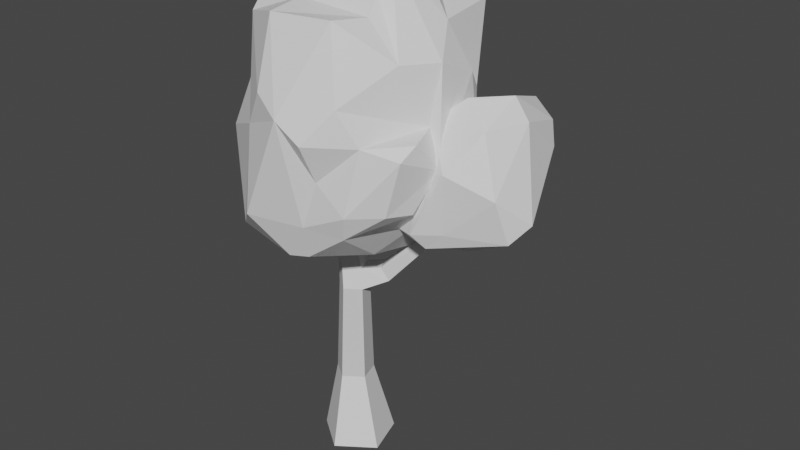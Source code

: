 # Source: tree1.blend  (saved by Blender 3.6.11; exported with 4.5.12 LTS)
import bpy
from mathutils import Matrix  # noqa: F401  (used for matrix-valued properties, if any)

bpy.ops.wm.read_factory_settings(use_empty=True)
scene = bpy.context.scene
scene.name = 'Scene'

# ---- materials (node trees are filled in below, after node groups)
mat_material_001 = bpy.data.materials.new('Material.001')
mat_material_001.use_transparent_shadow = False
mat_material_002 = bpy.data.materials.new('Material.002')
mat_material_002.use_transparent_shadow = False

# ---- material node trees
mat_material_001.use_nodes = True; mat_material_001.node_tree.nodes.clear()
_N = mat_material_001.node_tree.nodes; _L = mat_material_001.node_tree.links
n0 = _N.new('ShaderNodeBsdfPrincipled'); n0.name = 'Principled BSDF'; n0.location = (10, 300)
n0.distribution = 'GGX'
n0.subsurface_method = 'RANDOM_WALK_SKIN'
n0.inputs[3].default_value = 1.45
n0.inputs[27].default_value = (0.0, 0.0, 0.0, 1.0)
n0.inputs[28].default_value = 1.0
n1 = _N.new('ShaderNodeOutputMaterial'); n1.name = 'Material Output'; n1.location = (300, 300)
_L.new(n0.outputs[0], n1.inputs[0])
n1.is_active_output = True
mat_material_002.use_nodes = True; mat_material_002.node_tree.nodes.clear()
_N = mat_material_002.node_tree.nodes; _L = mat_material_002.node_tree.links
n0 = _N.new('ShaderNodeBsdfPrincipled'); n0.name = 'Principled BSDF'; n0.location = (10, 300)
n0.distribution = 'GGX'
n0.subsurface_method = 'RANDOM_WALK_SKIN'
n0.inputs[3].default_value = 1.45
n0.inputs[27].default_value = (0.0, 0.0, 0.0, 1.0)
n0.inputs[28].default_value = 1.0
n1 = _N.new('ShaderNodeOutputMaterial'); n1.name = 'Material Output'; n1.location = (300, 300)
_L.new(n0.outputs[0], n1.inputs[0])
n1.is_active_output = True

# ---- world
world_world = bpy.data.worlds.new('World'); scene.world = world_world
world_world.use_nodes = True; world_world.node_tree.nodes.clear()
_N = world_world.node_tree.nodes; _L = world_world.node_tree.links
n0 = _N.new('ShaderNodeOutputWorld'); n0.name = 'World Output'; n0.location = (300, 300)
n1 = _N.new('ShaderNodeBackground'); n1.name = 'Background'; n1.location = (10, 300)
n1.inputs[0].default_value = (0.05088, 0.05088, 0.05088, 1.0)
_L.new(n1.outputs[0], n0.inputs[0])
n0.is_active_output = True
world_world.color = (0.05088, 0.05088, 0.05088)
world_world.use_sun_shadow = False
world_world.sun_shadow_jitter_overblur = 0.0

# ---- meshes
me_mesh = bpy.data.meshes.new('Mesh')
me_mesh.from_pydata([(-9.52, -4.869, -7.203), (-18.31, -4.869, 18.83), (3.74, -4.869, 35.24), (26.15, -4.869, 19.34), (17.96, -4.869, -6.892), (-6.656, 40.58, 0.3845), (-11.23, 40.58, 13.94), (0.2457, 40.58, 22.47), (11.91, 40.58, 14.2), (7.645, 40.58, 0.5464), (4.005, -13.1, 11.86), (1.406, 108.4, 8.785), (-2.25, 108.4, 19.62), (6.922, 108.4, 26.44), (16.25, 108.4, 19.83), (12.84, 108.4, 8.914), (-16.38, 164.1, 2.296), (-20.03, 164.1, 13.13), (-10.75, 164.1, 10.23), (-10.86, 164.1, 19.95), (-1.535, 164.1, 13.34), (-4.944, 164.1, 2.426), (14.3, 121.4, 18.11), (4.978, 121.4, 24.72), (-4.195, 121.4, 17.9), (-0.5389, 121.4, 7.069), (10.89, 121.4, 7.199), (28.74, 114.6, 10.2), (26.25, 116.0, 2.501), (21.03, 123.9, 3.895), (23.52, 122.5, 11.6), (68.7, 161.3, 0.07779), (67.65, 161.3, -4.49), (64.31, 165.6, -4.633), (65.36, 165.6, -0.06525), (60.38, 200.3, -28.67), (38.94, 146.3, 34.64), (29.46, 308.4, 7.374), (29.04, 290.5, -30.35), (-37.04, 224.8, -65.61), (49.72, 241.9, -43.69), (66.56, 168.1, -16.37), (23.01, 135.4, 10.23), (71.91, 222.4, 38.67), (69.1, 213.1, -16.52), (67.93, 180.9, 36.35), (-53.6, 205.3, 48.17), (27.19, 282.3, 52.02), (33.76, 280.5, 31.24), (-21.93, 283.2, -5.982), (50.14, 277.0, -48.4), (4.055, 297.6, -35.91), (63.11, 235.1, -24.48), (57.15, 194.1, -45.24), (-32.29, 198.4, -64.32), (-42.99, 154.1, -2.301), (50.05, 155.1, -28.38), (28.8, 140.4, -16.06), (42.58, 141.6, 3.569), (-40.85, 149.3, 35.11), (61.92, 182.6, 51.37), (55.69, 163.4, 18.74), (70.8, 195.2, 11.09), (54.29, 259.2, 31.58), (-54.08, 185.2, 35.76), (-4.795, 133.4, 10.24), (69.82, 215.2, 48.8), (37.62, 239.8, 62.07), (-40.65, 275.3, -11.32), (3.288, 146.4, 65.26), (-18.36, 169.2, 75.71), (-21.01, 219.8, 66.94), (15.89, 148.6, 62.72), (17.15, 169.0, 67.95), (8.517, 231.6, 76.82), (44.54, 181.7, 64.95), (49.56, 220.1, 57.26), (25.56, 197.2, 65.19), (23.38, 220.1, 74.7), (-10.59, 281.5, 57.29), (-56.3, 230.6, 30.71), (-40.52, 273.0, 41.7), (-9.593, 284.8, 36.2), (5.372, 308.9, 5.56), (29.4, 308.9, -12.45), (-16.49, 288.4, -29.13), (2.111, 274.5, -55.13), (-1.806, 258.0, -63.43), (-2.82, 240.1, -62.83), (-41.59, 222.7, -58.7), (24.59, 269.1, -48.71), (34.94, 250.7, -51.6), (32.01, 214.0, -61.9), (11.24, 240.2, -63.41), (-10.69, 223.5, -76.82), (7.107, 186.4, -50.23), (39.61, 176.2, -53.98), (37.43, 156.7, -37.54), (5.09, 163.1, -51.47), (12.89, 165.1, -43.48), (-47.69, 182.0, -44.04), (-10.53, 186.2, -59.32), (-40.14, 166.3, -60.27), (-27.4, 140.4, -34.49), (-46.49, 149.7, -47.81), (2.098, 139.7, -23.47), (40.57, 166.5, 61.33), (-24.16, 139.4, 29.91), (-24.51, 142.6, 49.9), (75.92, 204.8, 24.0), (67.05, 246.9, -14.68), (65.25, 224.7, 19.2), (-53.72, 163.5, -16.36), (-55.63, 191.4, -0.7627), (-42.08, 207.8, -26.61), (-55.29, 163.2, 31.27), (-60.01, 168.4, 19.13), (-61.94, 218.7, 8.342), (-43.09, 280.6, 31.93), (-40.68, 228.4, -37.53), (-32.97, 268.8, -25.25), (-36.14, 152.9, 61.33), (-7.915, 241.9, 71.99), (30.7, 289.8, 20.27), (-15.77, 269.0, -52.92), (55.76, 275.0, -6.84), (65.84, 257.8, 10.09), (-47.63, 266.0, -10.45), (83.49, 151.1, 3.594), (62.99, 221.4, -36.51), (35.97, 175.9, -37.51), (107.0, 207.1, -37.17), (84.56, 167.9, -39.44), (48.1, 215.5, 5.277), (69.75, 157.6, 27.46), (94.77, 227.1, 11.1), (70.25, 208.5, -47.53), (94.22, 176.2, -40.58), (31.29, 162.8, -28.13), (37.2, 165.9, -4.466), (57.78, 151.5, 0.5382), (102.3, 162.0, -21.7), (119.6, 176.9, -0.1238), (47.16, 210.9, -19.65), (63.34, 166.1, 33.19), (63.3, 199.9, 25.16), (81.12, 204.8, 28.46), (80.28, 168.6, 26.31), (107.8, 193.6, 18.31), (63.75, 227.3, 14.35), (76.79, 239.0, 1.933), (97.34, 241.2, -11.7), (92.36, 231.9, -38.88), (89.6, 196.6, -46.72), (61.94, 191.2, -46.29), (67.62, 165.7, -30.07), (72.28, 150.6, -12.3), (47.45, 164.6, 27.36), (34.71, 171.8, 12.43), (113.4, 168.1, 12.57), (36.66, 185.9, -11.51), (37.45, 200.9, 0.7078), (102.5, 220.4, -41.28), (106.1, 228.4, -12.22)], [], [(1, 6, 0), (0, 6, 5), (2, 7, 1), (1, 7, 6), (3, 8, 2), (2, 8, 7), (3, 4, 8), (8, 4, 9), (4, 0, 9), (9, 0, 5), (1, 0, 10), (2, 1, 10), (3, 2, 10), (4, 3, 10), (0, 4, 10), (16, 17, 18), (17, 19, 18), (19, 20, 18), (20, 21, 18), (21, 16, 18), (5, 6, 11), (11, 6, 12), (6, 7, 12), (12, 7, 13), (7, 8, 13), (13, 8, 14), (9, 15, 8), (8, 15, 14), (5, 11, 9), (9, 11, 15), (12, 24, 11), (11, 24, 25), (13, 23, 12), (12, 23, 24), (14, 22, 13), (13, 22, 23), (31, 32, 34), (34, 32, 33), (15, 11, 26), (26, 11, 25), (22, 20, 23), (23, 20, 19), (23, 19, 24), (24, 19, 17), (25, 24, 16), (16, 24, 17), (26, 25, 21), (21, 25, 16), (22, 26, 20), (20, 26, 21), (14, 15, 27), (27, 15, 28), (15, 26, 28), (28, 26, 29), (22, 30, 26), (26, 30, 29), (14, 27, 22), (22, 27, 30), (27, 28, 31), (31, 28, 32), (28, 29, 32), (32, 29, 33), (30, 34, 29), (29, 34, 33), (27, 31, 30), (30, 31, 34), (121, 69, 70), (69, 73, 70), (71, 70, 74), (70, 73, 74), (121, 71, 46), (121, 70, 71), (69, 72, 73), (72, 106, 73), (106, 60, 75), (73, 106, 75), (75, 76, 77), (75, 66, 76), (74, 73, 77), (73, 75, 77), (77, 76, 78), (74, 77, 78), (78, 76, 67), (78, 67, 47), (74, 78, 47), (74, 47, 79), (67, 63, 47), (47, 63, 48), (79, 47, 48), (46, 71, 80), (80, 71, 81), (71, 74, 122), (122, 74, 79), (71, 122, 81), (81, 122, 79), (79, 48, 82), (81, 79, 82), (118, 81, 82), (118, 82, 49), (82, 48, 123), (123, 37, 83), (82, 123, 83), (83, 84, 51), (49, 82, 83), (49, 83, 85), (48, 63, 123), (123, 63, 37), (37, 125, 84), (83, 37, 84), (84, 125, 38), (84, 38, 51), (85, 83, 51), (49, 85, 120), (51, 38, 86), (124, 51, 86), (85, 51, 124), (120, 85, 124), (124, 87, 88), (119, 124, 88), (124, 86, 87), (87, 93, 88), (88, 93, 94), (39, 88, 94), (119, 88, 39), (119, 39, 89), (38, 90, 86), (86, 90, 87), (90, 91, 87), (38, 50, 90), (90, 50, 40), (90, 40, 91), (40, 52, 35), (91, 40, 92), (92, 40, 35), (87, 91, 93), (93, 91, 92), (93, 92, 94), (94, 92, 95), (95, 96, 99), (95, 92, 96), (95, 99, 98), (92, 35, 53), (92, 53, 96), (53, 41, 96), (99, 96, 97), (98, 99, 105), (89, 39, 100), (39, 94, 54), (100, 39, 54), (100, 54, 102), (94, 101, 54), (94, 95, 101), (101, 95, 98), (54, 101, 102), (101, 98, 102), (102, 98, 103), (102, 103, 104), (100, 102, 104), (103, 65, 55), (112, 104, 55), (104, 103, 55), (98, 105, 103), (103, 105, 65), (55, 65, 107), (99, 57, 105), (99, 97, 57), (97, 56, 57), (57, 56, 58), (57, 58, 42), (105, 57, 65), (65, 57, 42), (42, 72, 69), (65, 42, 69), (42, 58, 72), (72, 58, 36), (72, 36, 106), (36, 61, 106), (55, 107, 59), (65, 69, 108), (107, 65, 108), (108, 69, 121), (59, 107, 108), (59, 108, 121), (106, 61, 45), (106, 45, 60), (45, 61, 109), (61, 62, 109), (75, 60, 66), (60, 45, 109), (60, 109, 66), (66, 109, 43), (66, 43, 76), (36, 58, 61), (58, 41, 62), (61, 58, 62), (58, 56, 41), (56, 97, 41), (97, 96, 41), (41, 53, 35), (62, 35, 44), (62, 41, 35), (62, 44, 109), (109, 44, 110), (44, 52, 110), (44, 35, 52), (52, 50, 125), (52, 40, 50), (125, 50, 38), (110, 125, 126), (110, 52, 125), (76, 43, 111), (76, 111, 67), (67, 111, 63), (43, 109, 111), (111, 109, 126), (109, 110, 126), (111, 126, 63), (126, 125, 37), (63, 126, 37), (104, 112, 100), (55, 116, 113), (112, 55, 113), (113, 116, 117), (100, 112, 114), (100, 114, 89), (112, 113, 114), (114, 113, 117), (55, 115, 116), (55, 59, 115), (115, 59, 64), (59, 121, 64), (64, 121, 46), (64, 46, 117), (116, 115, 117), (115, 64, 117), (117, 46, 80), (80, 81, 118), (117, 118, 127), (127, 118, 68), (117, 80, 118), (68, 118, 49), (89, 114, 119), (119, 114, 117), (117, 127, 119), (68, 49, 120), (127, 68, 120), (119, 127, 120), (124, 119, 120), (134, 147, 144), (144, 146, 145), (144, 147, 146), (157, 145, 133), (157, 144, 145), (134, 159, 147), (147, 159, 148), (147, 148, 146), (146, 148, 135), (148, 163, 135), (145, 146, 149), (149, 146, 135), (149, 135, 150), (135, 151, 150), (133, 145, 149), (133, 149, 150), (150, 151, 152), (133, 150, 129), (135, 163, 151), (151, 163, 162), (151, 162, 152), (152, 162, 136), (133, 129, 143), (129, 150, 152), (129, 152, 136), (136, 154, 130), (129, 136, 143), (143, 136, 130), (162, 131, 153), (136, 162, 153), (136, 153, 154), (153, 137, 154), (154, 137, 155), (155, 137, 132), (160, 143, 130), (130, 154, 155), (160, 130, 138), (138, 140, 139), (138, 130, 156), (138, 156, 140), (130, 155, 156), (155, 132, 156), (156, 132, 141), (140, 156, 134), (156, 128, 134), (156, 141, 128), (158, 139, 140), (158, 140, 157), (140, 134, 157), (157, 134, 144), (134, 128, 159), (159, 128, 142), (159, 142, 148), (128, 141, 142), (132, 137, 141), (142, 141, 137), (142, 137, 131), (137, 153, 131), (131, 162, 163), (148, 142, 163), (142, 131, 163), (138, 139, 160), (139, 158, 161), (160, 139, 161), (161, 143, 160), (158, 157, 161), (161, 157, 133), (161, 133, 143)])
me_mesh.polygons.foreach_set('use_smooth', [True] * 316)
me_mesh.polygons.foreach_set('material_index', [1, 1, 1, 1, 1, 1, 1, 1, 1, 1, 1, 1, 1, 1, 1, 1, 1, 1, 1, 1, 1, 1, 1, 1, 1, 1, 1, 1, 1, 1, 1, 1, 1, 1, 1, 1, 1, 1, 1, 1, 1, 1, 1, 1, 1, 1, 1, 1, 1, 1, 1, 1, 1, 1, 1, 1, 1, 1, 1, 1, 1, 1, 1, 1, 1, 1, 0, 0, 0, 0, 0, 0, 0, 0, 0, 0, 0, 0, 0, 0, 0, 0, 0, 0, 0, 0, 0, 0, 0, 0, 0, 0, 0, 0, 0, 0, 0, 0, 0, 0, 0, 0, 0, 0, 0, 0, 0, 0, 0, 0, 0, 0, 0, 0, 0, 0, 0, 0, 0, 0, 0, 0, 0, 0, 0, 0, 0, 0, 0, 0, 0, 0, 0, 0, 0, 0, 0, 0, 0, 0, 0, 0, 0, 0, 0, 0, 0, 0, 0, 0, 0, 0, 0, 0, 0, 0, 0, 0, 0, 0, 0, 0, 0, 0, 0, 0, 0, 0, 0, 0, 0, 0, 0, 0, 0, 0, 0, 0, 0, 0, 0, 0, 0, 0, 0, 0, 0, 0, 0, 0, 0, 0, 0, 0, 0, 0, 0, 0, 0, 0, 0, 0, 0, 0, 0, 0, 0, 0, 0, 0, 0, 0, 0, 0, 0, 0, 0, 0, 0, 0, 0, 0, 0, 0, 0, 0, 0, 0, 0, 0, 0, 0, 0, 0, 0, 0, 0, 0, 0, 0, 0, 0, 0, 0, 0, 0, 0, 0, 0, 0, 0, 0, 0, 0, 0, 0, 0, 0, 0, 0, 0, 0, 0, 0, 0, 0, 0, 0, 0, 0, 0, 0, 0, 0, 0, 0, 0, 0, 0, 0, 0, 0, 0, 0, 0, 0, 0, 0, 0, 0, 0, 0, 0, 0, 0, 0, 0, 0, 0, 0, 0, 0, 0, 0, 0, 0, 0, 0, 0, 0, 0, 0, 0, 0, 0, 0])
_k = set([(0, 1), (0, 4), (0, 5), (1, 2), (1, 6), (2, 3), (2, 7), (3, 4), (3, 8), (4, 9), (5, 6), (5, 9), (5, 11), (6, 7), (6, 12), (7, 8), (7, 13), (8, 9), (8, 14), (9, 15), (11, 12), (11, 15), (11, 25), (12, 24), (13, 14), (13, 23), (14, 15), (14, 22), (14, 27), (15, 26), (15, 27), (15, 28), (16, 17), (16, 21), (16, 25), (17, 19), (17, 24), (19, 20), (19, 23), (20, 21), (20, 22), (21, 26), (22, 23), (22, 26), (22, 27), (22, 30), (23, 24), (24, 25), (25, 26), (26, 28), (26, 29), (26, 30), (27, 28), (27, 30), (27, 31), (28, 29), (28, 31), (28, 32), (29, 30), (29, 32), (29, 33), (29, 34), (30, 31), (30, 34), (31, 32), (31, 34), (32, 33), (33, 34), (35, 40), (35, 41), (35, 44), (35, 52), (35, 53), (35, 62), (35, 92), (36, 58), (36, 61), (36, 72), (36, 106), (37, 63), (37, 83), (37, 84), (37, 123), (37, 125), (37, 126), (38, 50), (38, 51), (38, 84), (38, 86), (38, 90), (38, 125), (39, 54), (39, 88), (39, 89), (39, 94), (39, 100), (39, 119), (40, 50), (40, 52), (40, 90), (40, 91), (40, 92), (41, 53), (41, 56), (41, 58), (41, 62), (41, 96), (41, 97), (42, 57), (42, 58), (42, 65), (42, 69), (42, 72), (43, 66), (43, 76), (43, 109), (43, 111), (44, 52), (44, 62), (44, 109), (44, 110), (45, 60), (45, 61), (45, 106), (45, 109), (46, 64), (46, 71), (46, 80), (46, 117), (46, 121), (47, 48), (47, 63), (47, 67), (47, 74), (47, 79), (48, 63), (48, 79), (48, 82), (48, 123), (49, 68), (49, 82), (49, 83), (49, 85), (49, 118), (49, 120), (50, 52), (50, 90), (50, 125), (51, 83), (51, 84), (51, 85), (51, 86), (51, 124), (52, 110), (52, 125), (53, 92), (53, 96), (54, 94), (54, 100), (54, 101), (54, 102), (55, 59), (55, 65), (55, 104), (55, 107), (55, 112), (55, 113), (55, 116), (56, 57), (56, 58), (56, 97), (57, 58), (57, 97), (57, 99), (57, 105), (58, 61), (58, 62), (58, 72), (59, 64), (59, 107), (59, 108), (59, 115), (59, 121), (60, 66), (60, 75), (60, 106), (60, 109), (61, 62), (61, 106), (61, 109), (62, 109), (63, 67), (63, 111), (63, 123), (63, 126), (64, 115), (64, 117), (64, 121), (65, 69), (65, 103), (65, 105), (65, 107), (65, 108), (66, 75), (66, 76), (66, 109), (67, 76), (67, 78), (67, 111), (68, 118), (68, 120), (68, 127), (69, 70), (69, 72), (69, 73), (69, 108), (69, 121), (70, 71), (70, 73), (70, 74), (70, 121), (71, 74), (71, 80), (71, 81), (71, 121), (71, 122), (72, 106), (73, 74), (73, 75), (73, 77), (73, 106), (74, 77), (74, 78), (74, 79), (74, 122), (75, 76), (75, 77), (75, 106), (76, 77), (76, 78), (76, 111), (77, 78), (79, 81), (79, 82), (79, 122), (80, 81), (80, 117), (80, 118), (81, 82), (81, 118), (81, 122), (82, 83), (82, 118), (82, 123), (83, 84), (83, 85), (83, 123), (84, 125), (85, 120), (85, 124), (86, 87), (86, 90), (86, 124), (87, 88), (87, 90), (87, 91), (87, 93), (87, 124), (88, 93), (88, 94), (88, 119), (88, 124), (89, 100), (89, 114), (89, 119), (90, 91), (91, 92), (91, 93), (92, 93), (92, 94), (92, 95), (92, 96), (93, 94), (94, 95), (94, 101), (95, 96), (95, 98), (95, 99), (95, 101), (96, 97), (96, 99), (97, 99), (98, 99), (98, 101), (98, 102), (98, 103), (98, 105), (99, 105), (100, 102), (100, 104), (100, 112), (100, 114), (101, 102), (102, 103), (102, 104), (103, 104), (103, 105), (104, 112), (107, 108), (108, 121), (109, 110), (109, 111), (109, 126), (110, 125), (110, 126), (111, 126), (112, 113), (112, 114), (113, 114), (113, 116), (113, 117), (114, 117), (114, 119), (115, 116), (115, 117), (116, 117), (117, 118), (117, 119), (117, 127), (118, 127), (119, 120), (119, 124), (119, 127), (120, 124), (120, 127), (125, 126), (128, 134), (128, 141), (128, 142), (128, 156), (128, 159), (129, 136), (129, 143), (129, 150), (129, 152), (130, 136), (130, 138), (130, 143), (130, 154), (130, 155), (130, 156), (130, 160), (131, 137), (131, 142), (131, 153), (131, 162), (131, 163), (132, 137), (132, 141), (132, 155), (132, 156), (133, 143), (133, 145), (133, 149), (133, 150), (133, 157), (133, 161), (134, 140), (134, 144), (134, 147), (134, 156), (134, 157), (134, 159), (135, 146), (135, 148), (135, 149), (135, 150), (135, 151), (135, 163), (136, 143), (136, 152), (136, 153), (136, 154), (136, 162), (137, 141), (137, 142), (137, 153), (137, 154), (137, 155), (138, 139), (138, 140), (138, 156), (138, 160), (139, 140), (139, 158), (139, 160), (139, 161), (140, 156), (140, 157), (140, 158), (141, 142), (141, 156), (142, 148), (142, 159), (142, 163), (143, 160), (143, 161), (144, 145), (144, 146), (144, 147), (144, 157), (145, 146), (145, 149), (145, 157), (146, 147), (146, 148), (146, 149), (147, 148), (147, 159), (148, 159), (148, 163), (149, 150), (150, 151), (150, 152), (151, 152), (151, 162), (151, 163), (152, 162), (153, 154), (153, 162), (154, 155), (155, 156), (157, 158), (157, 161), (158, 161), (160, 161), (162, 163)])
me_mesh.attributes.new('sharp_edge', 'BOOLEAN', 'EDGE').data.foreach_set('value', [ (min(e.vertices), max(e.vertices)) in _k for e in me_mesh.edges])
_uv = me_mesh.uv_layers.new(name='map1')
_uv.uv.foreach_set('vector', [0.03816, 0.2795, 0.03816, 0.2795, 0.03816, 0.2795, 0.03816, 0.2795, 0.03816, 0.2795, 0.03816, 0.2795, 0.03816, 0.2795, 0.03816, 0.2795, 0.03816, 0.2795, 0.03816, 0.2795, 0.03816, 0.2795, 0.03816, 0.2795, 0.03816, 0.2795, 0.03816, 0.2795, 0.03816, 0.2795, 0.03816, 0.2795, 0.03816, 0.2795, 0.03816, 0.2795, 0.03816, 0.2795, 0.03816, 0.2795, 0.03816, 0.2795, 0.03816, 0.2795, 0.03816, 0.2795, 0.03816, 0.2795, 0.03816, 0.2795, 0.03816, 0.2795, 0.03816, 0.2795, 0.03816, 0.2795, 0.03816, 0.2795, 0.03816, 0.2795, 0.03816, 0.2795, 0.03816, 0.2795, 0.03816, 0.2795, 0.03816, 0.2795, 0.03816, 0.2795, 0.03816, 0.2795, 0.03816, 0.2795, 0.03816, 0.2795, 0.03816, 0.2795, 0.03816, 0.2795, 0.03816, 0.2795, 0.03816, 0.2795, 0.03816, 0.2795, 0.03816, 0.2795, 0.03816, 0.2795, 0.03816, 0.2795, 0.03816, 0.2795, 0.03816, 0.2795, 0.03816, 0.2795, 0.03816, 0.2795, 0.03816, 0.2795, 0.03816, 0.2795, 0.03816, 0.2795, 0.03816, 0.2795, 0.03816, 0.2795, 0.03816, 0.2795, 0.03816, 0.2795, 0.03816, 0.2795, 0.03816, 0.2795, 0.03816, 0.2795, 0.03816, 0.2795, 0.03816, 0.2795, 0.03816, 0.2795, 0.03816, 0.2795, 0.03816, 0.2795, 0.03816, 0.2795, 0.03816, 0.2795, 0.03816, 0.2795, 0.03816, 0.2795, 0.03816, 0.2795, 0.03816, 0.2795, 0.03816, 0.2795, 0.03816, 0.2795, 0.03816, 0.2795, 0.03816, 0.2795, 0.03816, 0.2795, 0.03816, 0.2795, 0.03816, 0.2795, 0.03816, 0.2795, 0.03816, 0.2795, 0.03816, 0.2795, 0.03816, 0.2795, 0.03816, 0.2795, 0.03816, 0.2795, 0.03816, 0.2795, 0.03816, 0.2795, 0.03816, 0.2795, 0.03816, 0.2795, 0.03816, 0.2795, 0.03816, 0.2795, 0.03816, 0.2795, 0.03816, 0.2795, 0.03816, 0.2795, 0.03816, 0.2795, 0.03816, 0.2795, 0.03816, 0.2795, 0.03816, 0.2795, 0.03816, 0.2795, 0.03816, 0.2795, 0.03816, 0.2795, 0.03816, 0.2795, 0.03816, 0.2795, 0.03816, 0.2795, 0.03816, 0.2795, 0.03816, 0.2795, 0.03816, 0.2795, 0.03816, 0.2795, 0.03816, 0.2795, 0.03816, 0.2795, 0.03816, 0.2795, 0.03816, 0.2795, 0.03816, 0.2795, 0.03816, 0.2795, 0.03816, 0.2795, 0.03816, 0.2795, 0.03816, 0.2795, 0.03816, 0.2795, 0.03816, 0.2795, 0.03816, 0.2795, 0.03816, 0.2795, 0.03816, 0.2795, 0.03816, 0.2795, 0.03816, 0.2795, 0.03816, 0.2795, 0.03816, 0.2795, 0.03816, 0.2795, 0.03816, 0.2795, 0.03816, 0.2795, 0.03816, 0.2795, 0.03816, 0.2795, 0.03816, 0.2795, 0.03816, 0.2795, 0.03816, 0.2795, 0.03816, 0.2795, 0.03816, 0.2795, 0.03816, 0.2795, 0.03816, 0.2795, 0.03816, 0.2795, 0.03816, 0.2795, 0.03816, 0.2795, 0.03816, 0.2795, 0.03816, 0.2795, 0.03816, 0.2795, 0.03816, 0.2795, 0.03816, 0.2795, 0.03816, 0.2795, 0.03816, 0.2795, 0.03816, 0.2795, 0.03816, 0.2795, 0.03816, 0.2795, 0.03816, 0.2795, 0.03816, 0.2795, 0.03816, 0.2795, 0.03816, 0.2795, 0.03816, 0.2795, 0.03816, 0.2795, 0.03816, 0.2795, 0.03816, 0.2795, 0.03816, 0.2795, 0.03816, 0.2795, 0.03816, 0.2795, 0.03816, 0.2795, 0.03816, 0.2795, 0.03816, 0.2795, 0.03816, 0.2795, 0.03816, 0.2795, 0.03816, 0.2795, 0.03816, 0.2795, 0.03816, 0.2795, 0.03816, 0.2795, 0.03816, 0.2795, 0.03816, 0.2795, 0.03816, 0.2795, 0.03816, 0.2795, 0.03816, 0.2795, 0.03816, 0.2795, 0.03816, 0.2795, 0.03816, 0.2795, 0.03816, 0.2795, 0.03816, 0.2795, 0.03816, 0.2795, 0.03816, 0.2795, 0.03816, 0.2795, 0.03816, 0.2795, 0.03816, 0.2795, 0.03816, 0.2795, 0.03816, 0.2795, 0.03816, 0.2795, 0.03816, 0.2795, 0.03816, 0.2795, 0.03816, 0.2795, 0.03816, 0.2795, 0.03816, 0.2795, 0.03816, 0.2795, 0.03816, 0.2795, 0.03816, 0.2795, 0.03816, 0.2795, 0.03816, 0.2795, 0.1458, 0.2771, 0.1458, 0.2771, 0.1458, 0.2771, 0.1458, 0.2771, 0.1458, 0.2771, 0.1458, 0.2771, 0.1458, 0.2771, 0.1458, 0.2771, 0.1458, 0.2771, 0.1458, 0.2771, 0.1458, 0.2771, 0.1458, 0.2771, 0.1458, 0.2771, 0.1458, 0.2771, 0.1458, 0.2771, 0.1458, 0.2771, 0.1458, 0.2771, 0.1458, 0.2771, 0.1458, 0.2771, 0.1458, 0.2771, 0.1458, 0.2771, 0.1458, 0.2771, 0.1458, 0.2771, 0.1458, 0.2771, 0.1458, 0.2771, 0.1458, 0.2771, 0.1458, 0.2771, 0.1458, 0.2771, 0.1458, 0.2771, 0.1458, 0.2771, 0.1458, 0.2771, 0.1458, 0.2771, 0.1458, 0.2771, 0.1458, 0.2771, 0.1458, 0.2771, 0.1458, 0.2771, 0.1458, 0.2771, 0.1458, 0.2771, 0.1458, 0.2771, 0.1458, 0.2771, 0.1458, 0.2771, 0.1458, 0.2771, 0.1458, 0.2771, 0.1458, 0.2771, 0.1458, 0.2771, 0.1458, 0.2771, 0.1458, 0.2771, 0.1458, 0.2771, 0.1458, 0.2771, 0.1458, 0.2771, 0.1458, 0.2771, 0.1458, 0.2771, 0.1458, 0.2771, 0.1458, 0.2771, 0.1458, 0.2771, 0.1458, 0.2771, 0.1458, 0.2771, 0.1458, 0.2771, 0.1458, 0.2771, 0.1458, 0.2771, 0.1458, 0.2771, 0.1458, 0.2771, 0.1458, 0.2771, 0.1458, 0.2771, 0.1458, 0.2771, 0.1458, 0.2771, 0.1458, 0.2771, 0.1458, 0.2771, 0.1458, 0.2771, 0.1458, 0.2771, 0.1458, 0.2771, 0.1458, 0.2771, 0.1458, 0.2771, 0.1458, 0.2771, 0.1458, 0.2771, 0.1458, 0.2771, 0.1458, 0.2771, 0.1458, 0.2771, 0.1458, 0.2771, 0.1458, 0.2771, 0.1458, 0.2771, 0.1458, 0.2771, 0.1458, 0.2771, 0.1458, 0.2771, 0.1458, 0.2771, 0.1458, 0.2771, 0.1458, 0.2771, 0.1458, 0.2771, 0.1458, 0.2771, 0.1458, 0.2771, 0.1458, 0.2771, 0.1458, 0.2771, 0.1458, 0.2771, 0.1458, 0.2771, 0.1458, 0.2771, 0.1458, 0.2771, 0.1458, 0.2771, 0.1458, 0.2771, 0.1458, 0.2771, 0.1458, 0.2771, 0.1458, 0.2771, 0.1458, 0.2771, 0.1458, 0.2771, 0.1458, 0.2771, 0.1458, 0.2771, 0.1458, 0.2771, 0.1458, 0.2771, 0.1458, 0.2771, 0.1458, 0.2771, 0.1458, 0.2771, 0.1458, 0.2771, 0.1458, 0.2771, 0.1458, 0.2771, 0.1458, 0.2771, 0.1458, 0.2771, 0.1458, 0.2771, 0.1458, 0.2771, 0.1458, 0.2771, 0.1458, 0.2771, 0.1458, 0.2771, 0.1458, 0.2771, 0.1458, 0.2771, 0.1458, 0.2771, 0.1458, 0.2771, 0.1458, 0.2771, 0.1458, 0.2771, 0.1458, 0.2771, 0.1458, 0.2771, 0.1458, 0.2771, 0.1458, 0.2771, 0.1458, 0.2771, 0.1458, 0.2771, 0.1458, 0.2771, 0.1458, 0.2771, 0.1458, 0.2771, 0.1458, 0.2771, 0.1458, 0.2771, 0.1458, 0.2771, 0.1458, 0.2771, 0.1458, 0.2771, 0.1458, 0.2771, 0.1458, 0.2771, 0.1458, 0.2771, 0.1458, 0.2771, 0.1458, 0.2771, 0.1458, 0.2771, 0.1458, 0.2771, 0.1458, 0.2771, 0.1458, 0.2771, 0.1458, 0.2771, 0.1458, 0.2771, 0.1458, 0.2771, 0.1458, 0.2771, 0.1458, 0.2771, 0.1458, 0.2771, 0.1458, 0.2771, 0.1458, 0.2771, 0.1458, 0.2771, 0.1458, 0.2771, 0.1458, 0.2771, 0.1458, 0.2771, 0.1458, 0.2771, 0.1458, 0.2771, 0.1458, 0.2771, 0.1458, 0.2771, 0.1458, 0.2771, 0.1458, 0.2771, 0.1458, 0.2771, 0.1458, 0.2771, 0.1458, 0.2771, 0.1458, 0.2771, 0.1458, 0.2771, 0.1458, 0.2771, 0.1458, 0.2771, 0.1458, 0.2771, 0.1458, 0.2771, 0.1458, 0.2771, 0.1458, 0.2771, 0.1458, 0.2771, 0.1458, 0.2771, 0.1458, 0.2771, 0.1458, 0.2771, 0.1458, 0.2771, 0.1458, 0.2771, 0.1458, 0.2771, 0.1458, 0.2771, 0.1458, 0.2771, 0.1458, 0.2771, 0.1458, 0.2771, 0.1458, 0.2771, 0.1458, 0.2771, 0.1458, 0.2771, 0.1458, 0.2771, 0.1458, 0.2771, 0.1458, 0.2771, 0.1458, 0.2771, 0.1458, 0.2771, 0.1458, 0.2771, 0.1458, 0.2771, 0.1458, 0.2771, 0.1458, 0.2771, 0.1458, 0.2771, 0.1458, 0.2771, 0.1458, 0.2771, 0.1458, 0.2771, 0.1458, 0.2771, 0.1458, 0.2771, 0.1458, 0.2771, 0.1458, 0.2771, 0.1458, 0.2771, 0.1458, 0.2771, 0.1458, 0.2771, 0.1458, 0.2771, 0.1458, 0.2771, 0.1458, 0.2771, 0.1458, 0.2771, 0.1458, 0.2771, 0.1458, 0.2771, 0.1458, 0.2771, 0.1458, 0.2771, 0.1458, 0.2771, 0.1458, 0.2771, 0.1458, 0.2771, 0.1458, 0.2771, 0.1458, 0.2771, 0.1458, 0.2771, 0.1458, 0.2771, 0.1458, 0.2771, 0.1458, 0.2771, 0.1458, 0.2771, 0.1458, 0.2771, 0.1458, 0.2771, 0.1458, 0.2771, 0.1458, 0.2771, 0.1458, 0.2771, 0.1458, 0.2771, 0.1458, 0.2771, 0.1458, 0.2771, 0.1458, 0.2771, 0.1458, 0.2771, 0.1458, 0.2771, 0.1458, 0.2771, 0.1458, 0.2771, 0.1458, 0.2771, 0.1458, 0.2771, 0.1458, 0.2771, 0.1458, 0.2771, 0.1458, 0.2771, 0.1458, 0.2771, 0.1458, 0.2771, 0.1458, 0.2771, 0.1458, 0.2771, 0.1458, 0.2771, 0.1458, 0.2771, 0.1458, 0.2771, 0.1458, 0.2771, 0.1458, 0.2771, 0.1458, 0.2771, 0.1458, 0.2771, 0.1458, 0.2771, 0.1458, 0.2771, 0.1458, 0.2771, 0.1458, 0.2771, 0.1458, 0.2771, 0.1458, 0.2771, 0.1458, 0.2771, 0.1458, 0.2771, 0.1458, 0.2771, 0.1458, 0.2771, 0.1458, 0.2771, 0.1458, 0.2771, 0.1458, 0.2771, 0.1458, 0.2771, 0.1458, 0.2771, 0.1458, 0.2771, 0.1458, 0.2771, 0.1458, 0.2771, 0.1458, 0.2771, 0.1458, 0.2771, 0.1458, 0.2771, 0.1458, 0.2771, 0.1458, 0.2771, 0.1458, 0.2771, 0.1458, 0.2771, 0.1458, 0.2771, 0.1458, 0.2771, 0.1458, 0.2771, 0.1458, 0.2771, 0.1458, 0.2771, 0.1458, 0.2771, 0.1458, 0.2771, 0.1458, 0.2771, 0.1458, 0.2771, 0.1458, 0.2771, 0.1458, 0.2771, 0.1458, 0.2771, 0.1458, 0.2771, 0.1458, 0.2771, 0.1458, 0.2771, 0.1458, 0.2771, 0.1458, 0.2771, 0.1458, 0.2771, 0.1458, 0.2771, 0.1458, 0.2771, 0.1458, 0.2771, 0.1458, 0.2771, 0.1458, 0.2771, 0.1458, 0.2771, 0.1458, 0.2771, 0.1458, 0.2771, 0.1458, 0.2771, 0.1458, 0.2771, 0.1458, 0.2771, 0.1458, 0.2771, 0.1458, 0.2771, 0.1458, 0.2771, 0.1458, 0.2771, 0.1458, 0.2771, 0.1458, 0.2771, 0.1458, 0.2771, 0.1458, 0.2771, 0.1458, 0.2771, 0.1458, 0.2771, 0.1458, 0.2771, 0.1458, 0.2771, 0.1458, 0.2771, 0.1458, 0.2771, 0.1458, 0.2771, 0.1458, 0.2771, 0.1458, 0.2771, 0.1458, 0.2771, 0.1458, 0.2771, 0.1458, 0.2771, 0.1458, 0.2771, 0.1458, 0.2771, 0.1458, 0.2771, 0.1458, 0.2771, 0.1458, 0.2771, 0.1458, 0.2771, 0.1458, 0.2771, 0.1458, 0.2771, 0.1458, 0.2771, 0.1458, 0.2771, 0.1458, 0.2771, 0.1458, 0.2771, 0.1458, 0.2771, 0.1458, 0.2771, 0.1458, 0.2771, 0.1458, 0.2771, 0.1458, 0.2771, 0.1458, 0.2771, 0.1458, 0.2771, 0.1458, 0.2771, 0.1458, 0.2771, 0.1458, 0.2771, 0.1458, 0.2771, 0.1458, 0.2771, 0.1458, 0.2771, 0.1458, 0.2771, 0.1458, 0.2771, 0.1458, 0.2771, 0.1458, 0.2771, 0.1458, 0.2771, 0.1458, 0.2771, 0.1458, 0.2771, 0.1458, 0.2771, 0.1458, 0.2771, 0.1458, 0.2771, 0.1458, 0.2771, 0.1458, 0.2771, 0.1458, 0.2771, 0.1458, 0.2771, 0.1458, 0.2771, 0.1458, 0.2771, 0.1458, 0.2771, 0.1458, 0.2771, 0.1458, 0.2771, 0.1458, 0.2771, 0.1458, 0.2771, 0.1458, 0.2771, 0.1458, 0.2771, 0.1458, 0.2771, 0.1458, 0.2771, 0.1458, 0.2771, 0.1458, 0.2771, 0.1458, 0.2771, 0.1458, 0.2771, 0.1458, 0.2771, 0.1458, 0.2771, 0.1458, 0.2771, 0.1458, 0.2771, 0.1458, 0.2771, 0.1458, 0.2771, 0.1458, 0.2771, 0.1458, 0.2771, 0.1458, 0.2771, 0.1458, 0.2771, 0.1458, 0.2771, 0.1458, 0.2771, 0.1458, 0.2771, 0.1458, 0.2771, 0.1458, 0.2771, 0.1458, 0.2771, 0.1458, 0.2771, 0.1458, 0.2771, 0.1458, 0.2771, 0.1458, 0.2771, 0.1458, 0.2771, 0.1458, 0.2771, 0.1458, 0.2771, 0.1458, 0.2771, 0.1458, 0.2771, 0.1458, 0.2771, 0.1458, 0.2771, 0.1458, 0.2771, 0.1458, 0.2771, 0.1458, 0.2771, 0.1458, 0.2771, 0.1458, 0.2771, 0.1458, 0.2771, 0.1458, 0.2771, 0.1458, 0.2771, 0.1458, 0.2771, 0.1458, 0.2771, 0.1458, 0.2771, 0.1458, 0.2771, 0.1458, 0.2771, 0.1458, 0.2771, 0.1458, 0.2771, 0.1458, 0.2771, 0.1458, 0.2771, 0.1458, 0.2771, 0.1458, 0.2771, 0.1458, 0.2771, 0.1458, 0.2771, 0.1458, 0.2771, 0.1458, 0.2771, 0.1458, 0.2771, 0.1458, 0.2771, 0.1458, 0.2771, 0.1458, 0.2771, 0.1458, 0.2771, 0.1458, 0.2771, 0.1458, 0.2771, 0.1458, 0.2771, 0.1458, 0.2771, 0.1458, 0.2771, 0.1458, 0.2771, 0.1458, 0.2771, 0.1458, 0.2771, 0.1458, 0.2771, 0.1458, 0.2771, 0.1458, 0.2771, 0.1458, 0.2771, 0.1458, 0.2771, 0.1458, 0.2771, 0.1458, 0.2771, 0.1458, 0.2771, 0.1458, 0.2771, 0.1458, 0.2771, 0.1458, 0.2771, 0.1458, 0.2771, 0.1458, 0.2771, 0.1458, 0.2771, 0.1458, 0.2771, 0.1458, 0.2771, 0.1458, 0.2771, 0.1458, 0.2771, 0.1458, 0.2771, 0.1458, 0.2771, 0.1458, 0.2771, 0.1458, 0.2771, 0.1458, 0.2771, 0.1458, 0.2771, 0.1458, 0.2771, 0.1458, 0.2771, 0.1458, 0.2771, 0.1458, 0.2771, 0.1458, 0.2771, 0.1458, 0.2771, 0.1458, 0.2771, 0.1458, 0.2771, 0.1458, 0.2771, 0.1458, 0.2771, 0.1458, 0.2771, 0.1458, 0.2771, 0.1458, 0.2771, 0.1458, 0.2771, 0.1458, 0.2771, 0.1458, 0.2771, 0.1458, 0.2771, 0.1458, 0.2771, 0.1458, 0.2771, 0.1458, 0.2771, 0.1458, 0.2771, 0.1458, 0.2771, 0.1458, 0.2771, 0.1458, 0.2771, 0.1458, 0.2771, 0.1458, 0.2771, 0.1458, 0.2771, 0.1458, 0.2771, 0.1458, 0.2771, 0.1458, 0.2771, 0.1458, 0.2771, 0.1458, 0.2771, 0.1458, 0.2771, 0.1458, 0.2771, 0.1458, 0.2771, 0.1458, 0.2771, 0.1458, 0.2771, 0.1458, 0.2771, 0.1458, 0.2771, 0.1458, 0.2771, 0.1458, 0.2771, 0.1458, 0.2771, 0.1458, 0.2771, 0.1458, 0.2771, 0.1458, 0.2771, 0.1458, 0.2771, 0.1458, 0.2771, 0.1458, 0.2771, 0.1458, 0.2771, 0.1458, 0.2771, 0.1458, 0.2771, 0.1458, 0.2771, 0.1458, 0.2771, 0.1458, 0.2771, 0.1458, 0.2771, 0.1458, 0.2771, 0.1458, 0.2771, 0.1458, 0.2771, 0.1458, 0.2771, 0.1458, 0.2771, 0.1458, 0.2771, 0.1458, 0.2771, 0.1458, 0.2771, 0.1458, 0.2771, 0.1458, 0.2771, 0.1458, 0.2771, 0.1458, 0.2771, 0.1458, 0.2771, 0.1458, 0.2771, 0.1458, 0.2771, 0.1458, 0.2771, 0.1458, 0.2771, 0.1458, 0.2771, 0.1458, 0.2771, 0.1458, 0.2771, 0.1458, 0.2771, 0.1458, 0.2771, 0.1458, 0.2771, 0.1458, 0.2771, 0.1458, 0.2771, 0.1458, 0.2771, 0.1458, 0.2771, 0.1458, 0.2771, 0.1458, 0.2771, 0.1458, 0.2771, 0.1458, 0.2771, 0.1458, 0.2771, 0.1458, 0.2771, 0.1458, 0.2771, 0.1458, 0.2771, 0.1458, 0.2771, 0.1458, 0.2771, 0.1458, 0.2771, 0.1458, 0.2771, 0.1458, 0.2771, 0.1458, 0.2771, 0.1458, 0.2771, 0.1458, 0.2771, 0.1458, 0.2771, 0.1458, 0.2771, 0.1458, 0.2771, 0.1458, 0.2771, 0.1458, 0.2771, 0.1458, 0.2771, 0.1458, 0.2771, 0.1458, 0.2771, 0.1458, 0.2771, 0.1458, 0.2771, 0.1458, 0.2771, 0.1458, 0.2771, 0.1458, 0.2771, 0.1458, 0.2771, 0.1458, 0.2771, 0.1458, 0.2771, 0.1458, 0.2771, 0.1458, 0.2771, 0.1458, 0.2771, 0.1458, 0.2771, 0.1458, 0.2771, 0.1458, 0.2771, 0.1458, 0.2771, 0.1458, 0.2771, 0.1458, 0.2771, 0.1458, 0.2771, 0.1458, 0.2771, 0.1458, 0.2771, 0.1458, 0.2771, 0.1458, 0.2771, 0.1458, 0.2771, 0.1458, 0.2771, 0.1458, 0.2771, 0.1458, 0.2771, 0.1458, 0.2771, 0.1458, 0.2771, 0.1458, 0.2771, 0.1458, 0.2771, 0.1458, 0.2771, 0.1458, 0.2771, 0.1458, 0.2771, 0.1458, 0.2771, 0.1458, 0.2771, 0.1458, 0.2771, 0.1458, 0.2771, 0.1458, 0.2771, 0.1458, 0.2771, 0.1458, 0.2771, 0.1458, 0.2771, 0.1458, 0.2771, 0.1458, 0.2771, 0.1458, 0.2771, 0.1458, 0.2771, 0.1458, 0.2771, 0.1458, 0.2771, 0.1458, 0.2771, 0.1458, 0.2771, 0.1458, 0.2771, 0.1458, 0.2771, 0.1458, 0.2771, 0.1458, 0.2771, 0.1458, 0.2771, 0.1458, 0.2771, 0.1458, 0.2771, 0.1458, 0.2771, 0.1458, 0.2771, 0.1458, 0.2771, 0.1458, 0.2771, 0.1458, 0.2771, 0.1458, 0.2771, 0.1458, 0.2771, 0.1458, 0.2771, 0.1458, 0.2771, 0.1458, 0.2771, 0.1458, 0.2771, 0.1458, 0.2771, 0.1458, 0.2771, 0.1458, 0.2771, 0.1458, 0.2771, 0.1458, 0.2771, 0.1458, 0.2771, 0.1458, 0.2771, 0.1458, 0.2771, 0.1458, 0.2771, 0.1458, 0.2771, 0.1458, 0.2771, 0.1458, 0.2771, 0.1458, 0.2771, 0.1458, 0.2771, 0.1458, 0.2771, 0.1458, 0.2771, 0.1458, 0.2771, 0.1458, 0.2771, 0.1458, 0.2771, 0.1458, 0.2771, 0.1458, 0.2771, 0.1458, 0.2771, 0.1458, 0.2771, 0.1458, 0.2771, 0.1458, 0.2771, 0.1458, 0.2771, 0.1458, 0.2771, 0.1458, 0.2771, 0.1458, 0.2771, 0.1458, 0.2771, 0.1458, 0.2771, 0.1458, 0.2771, 0.1458, 0.2771, 0.1458, 0.2771, 0.1458, 0.2771, 0.1458, 0.2771, 0.1458, 0.2771, 0.1458, 0.2771, 0.1458, 0.2771, 0.1458, 0.2771, 0.1458, 0.2771, 0.1458, 0.2771, 0.1458, 0.2771, 0.1458, 0.2771, 0.1458, 0.2771, 0.1458, 0.2771, 0.1458, 0.2771, 0.1458, 0.2771, 0.1458, 0.2771, 0.1458, 0.2771, 0.1458, 0.2771, 0.1458, 0.2771, 0.1458, 0.2771, 0.1458, 0.2771, 0.1458, 0.2771, 0.1458, 0.2771, 0.1458, 0.2771, 0.1458, 0.2771, 0.1458, 0.2771, 0.1458, 0.2771, 0.1458, 0.2771, 0.1458, 0.2771, 0.1458, 0.2771, 0.1458, 0.2771, 0.1458, 0.2771, 0.1458, 0.2771, 0.1458, 0.2771, 0.1458, 0.2771, 0.1458, 0.2771, 0.1458, 0.2771, 0.1458, 0.2771, 0.1458, 0.2771, 0.1458, 0.2771, 0.1458, 0.2771, 0.1458, 0.2771, 0.1458, 0.2771, 0.1458, 0.2771, 0.1458, 0.2771, 0.1458, 0.2771, 0.1458, 0.2771, 0.1458, 0.2771, 0.1458, 0.2771, 0.1458, 0.2771, 0.1458, 0.2771, 0.1458, 0.2771, 0.1458, 0.2771, 0.1458, 0.2771, 0.1458, 0.2771, 0.1458, 0.2771, 0.1458, 0.2771, 0.1458, 0.2771, 0.1458, 0.2771, 0.1458, 0.2771, 0.1458, 0.2771, 0.1458, 0.2771, 0.1458, 0.2771, 0.1458, 0.2771, 0.1458, 0.2771, 0.1458, 0.2771, 0.1458, 0.2771, 0.1458, 0.2771, 0.1458, 0.2771, 0.1458, 0.2771])
me_mesh.materials.append(mat_material_001)
me_mesh.materials.append(mat_material_002)
me_mesh.update()
me_mesh.normals_split_custom_set([tuple(v) for v in zip(*[iter([-0.9415, 0.1124, -0.3177, -0.9415, 0.1124, -0.3177, -0.9415, 0.1124, -0.3177, -0.9415, 0.1124, -0.3177, -0.9415, 0.1124, -0.3177, -0.9415, 0.1124, -0.3177, -0.5875, 0.1766, 0.7897, -0.5875, 0.1766, 0.7897, -0.5875, 0.1766, 0.7897, -0.5875, 0.1766, 0.7897, -0.5875, 0.1766, 0.7897, -0.5875, 0.1766, 0.7897, 0.5581, 0.2639, 0.7867, 0.5581, 0.2638, 0.7867, 0.5581, 0.2638, 0.7867, 0.5581, 0.2638, 0.7867, 0.5581, 0.2638, 0.7867, 0.5581, 0.2638, 0.7867, 0.9226, 0.2565, -0.2883, 0.9226, 0.2565, -0.2883, 0.9226, 0.2565, -0.2882, 0.9226, 0.2565, -0.2882, 0.9226, 0.2565, -0.2883, 0.9226, 0.2565, -0.2882, 0.01118, 0.164, -0.9864, 0.01118, 0.164, -0.9864, 0.01117, 0.164, -0.9864, 0.01117, 0.164, -0.9864, 0.01118, 0.164, -0.9864, 0.01117, 0.164, -0.9864, -2.906e-06, -1.0, 1.878e-05, -3.59e-06, -1.0, -8.166e-06, -2.295e-06, -1.0, -4.424e-07, -2.28e-06, -1.0, 1.043e-05, -2.906e-06, -1.0, 1.878e-05, -2.295e-06, -1.0, -4.424e-07, 2.041e-06, -1.0, 2.384e-06, -2.28e-06, -1.0, 1.043e-05, -2.295e-06, -1.0, -4.424e-07, -7.48e-06, -1.0, -1.666e-05, 2.041e-06, -1.0, 2.384e-06, -2.295e-06, -1.0, -4.424e-07, -3.59e-06, -1.0, -8.166e-06, -7.48e-06, -1.0, -1.666e-05, -2.295e-06, -1.0, -4.424e-07, 0.0, 1.0, 0.0, 0.0, 1.0, 4.878e-07, 0.0, 1.0, 1.951e-07, 0.0, 1.0, 4.878e-07, 0.0, 1.0, 4.878e-07, 0.0, 1.0, 1.951e-07, 0.0, 1.0, 4.878e-07, 0.0, 1.0, 0.0, 0.0, 1.0, 1.951e-07, 0.0, 1.0, 0.0, 0.0, 1.0, 0.0, 0.0, 1.0, 1.951e-07, 0.0, 1.0, 0.0, 0.0, 1.0, 0.0, 0.0, 1.0, 1.951e-07, -0.9367, 0.1505, -0.3161, -0.9367, 0.1505, -0.3161, -0.9367, 0.1505, -0.3161, -0.9367, 0.1505, -0.3161, -0.9367, 0.1505, -0.3161, -0.9367, 0.1505, -0.3161, -0.5969, 0.01183, 0.8023, -0.5969, 0.01183, 0.8023, -0.5969, 0.01423, 0.8022, -0.5969, 0.01423, 0.8022, -0.5969, 0.01183, 0.8023, -0.5969, 0.01414, 0.8022, 0.5754, -0.1041, 0.8112, 0.5754, -0.1041, 0.8112, 0.5754, -0.1041, 0.8112, 0.5754, -0.1041, 0.8112, 0.5754, -0.1041, 0.8112, 0.5754, -0.1041, 0.8112, 0.9539, -0.03622, -0.298, 0.9538, -0.03623, -0.2981, 0.9539, -0.03623, -0.298, 0.9539, -0.03623, -0.298, 0.9538, -0.03623, -0.2981, 0.9538, -0.03623, -0.2981, 0.01124, 0.1216, -0.9925, 0.01124, 0.1216, -0.9925, 0.01124, 0.1216, -0.9925, 0.01124, 0.1216, -0.9925, 0.01124, 0.1216, -0.9925, 0.01124, 0.1216, -0.9925, -0.9319, -0.1808, -0.3145, -0.9319, -0.1808, -0.3145, -0.9319, -0.1808, -0.3145, -0.9319, -0.1808, -0.3145, -0.9319, -0.1808, -0.3145, -0.9319, -0.1808, -0.3145, -0.5969, 0.01414, 0.8022, -0.5968, 0.01656, 0.8022, -0.5969, 0.01423, 0.8022, -0.5969, 0.01423, 0.8022, -0.5968, 0.01656, 0.8022, -0.5968, 0.01655, 0.8022, 0.568, 0.1905, 0.8007, 0.568, 0.1905, 0.8007, 0.568, 0.1905, 0.8007, 0.568, 0.1905, 0.8007, 0.568, 0.1905, 0.8007, 0.568, 0.1905, 0.8007, 0.7798, 0.6005, -0.1772, 0.7798, 0.6005, -0.1772, 0.7798, 0.6005, -0.1772, 0.7798, 0.6005, -0.1772, 0.7798, 0.6005, -0.1772, 0.7798, 0.6005, -0.1772, 0.01123, -0.1291, -0.9916, 0.01123, -0.1291, -0.9916, 0.01123, -0.1291, -0.9916, 0.01123, -0.1291, -0.9916, 0.01123, -0.1291, -0.9916, 0.01123, -0.1291, -0.9916, 0.5532, 0.2928, 0.7799, 0.5532, 0.2928, 0.7799, 0.5532, 0.2928, 0.7799, 0.5532, 0.2928, 0.7799, 0.5532, 0.2928, 0.7799, 0.5532, 0.2928, 0.7799, -0.5918, -0.1308, 0.7954, -0.5918, -0.1308, 0.7954, -0.5918, -0.1308, 0.7954, -0.5918, -0.1308, 0.7954, -0.5918, -0.1308, 0.7954, -0.5918, -0.1308, 0.7954, -0.8834, -0.3616, -0.2982, -0.8834, -0.3616, -0.2982, -0.8834, -0.3616, -0.2982, -0.8834, -0.3616, -0.2982, -0.8834, -0.3616, -0.2982, -0.8834, -0.3616, -0.2982, 0.01126, -0.1071, -0.9942, 0.01126, -0.1071, -0.9942, 0.01127, -0.1071, -0.9942, 0.01127, -0.1071, -0.9942, 0.01126, -0.1071, -0.9942, 0.01127, -0.1071, -0.9942, 0.9088, 0.3058, -0.2839, 0.9088, 0.3058, -0.2839, 0.9088, 0.3058, -0.2839, 0.9088, 0.3058, -0.2839, 0.9088, 0.3058, -0.2839, 0.9088, 0.3058, -0.2839, 0.3705, -0.9216, -0.1158, 0.3705, -0.9216, -0.1158, 0.3705, -0.9216, -0.1158, 0.3699, -0.8864, -0.2782, 0.3699, -0.8864, -0.2782, 0.3699, -0.8864, -0.2782, -0.3432, -0.173, -0.9232, -0.3432, -0.173, -0.9232, -0.3432, -0.173, -0.9232, -0.3027, -0.03204, -0.9526, -0.3027, -0.03204, -0.9526, -0.3027, -0.03204, -0.9526, -0.09486, 0.995, 0.02964, -0.09486, 0.995, 0.02964, -0.09486, 0.995, 0.02964, -0.1596, 0.9615, 0.2237, -0.1596, 0.9615, 0.2237, -0.1596, 0.9615, 0.2237, 0.5383, 0.1887, 0.8213, 0.5383, 0.1887, 0.8213, 0.5383, 0.1887, 0.8213, 0.5457, 0.2192, 0.8088, 0.5457, 0.2192, 0.8088, 0.5457, 0.2192, 0.8088, 0.6781, -0.6537, -0.3361, 0.6781, -0.6537, -0.3361, 0.6781, -0.6537, -0.3361, 0.7147, -0.679, -0.168, 0.7147, -0.679, -0.168, 0.7147, -0.679, -0.168, -0.2056, 0.03698, -0.9779, -0.2056, 0.03698, -0.9779, -0.2056, 0.03698, -0.9779, -0.09332, -0.1055, -0.99, -0.09332, -0.1055, -0.99, -0.09332, -0.1055, -0.99, -0.6313, 0.702, 0.3297, -0.6313, 0.702, 0.3297, -0.6313, 0.702, 0.3297, -0.6693, 0.7261, 0.1577, -0.6693, 0.7261, 0.1577, -0.6693, 0.7261, 0.1577, 0.2511, -0.004958, 0.968, 0.2511, -0.004958, 0.968, 0.2511, -0.004958, 0.968, 0.1332, 0.1363, 0.9817, 0.1332, 0.1363, 0.9817, 0.1332, 0.1363, 0.9817, -0.1713, -0.5412, 0.8233, -0.1713, -0.5412, 0.8233, -0.1713, -0.5412, 0.8233, 0.2063, -0.2394, 0.9488, 0.2063, -0.2394, 0.9488, 0.2063, -0.2394, 0.9488, -0.3641, 0.1403, 0.9207, -0.3641, 0.1403, 0.9207, -0.3641, 0.1403, 0.9207, 0.2117, -0.1084, 0.9713, 0.2117, -0.1084, 0.9713, 0.2117, -0.1084, 0.9713, -0.5132, 0.04423, 0.8571, -0.5132, 0.04423, 0.8571, -0.5132, 0.04423, 0.8571, -0.6751, 0.09132, 0.732, -0.6751, 0.09132, 0.732, -0.6751, 0.09132, 0.732, 0.2339, -0.2551, 0.9382, 0.2367, -0.2551, 0.9375, 0.2346, -0.2551, 0.938, 0.2367, -0.2551, 0.9375, 0.2371, -0.2551, 0.9374, 0.2346, -0.2551, 0.938, 0.5925, -0.3296, 0.735, 0.5925, -0.3296, 0.735, 0.5925, -0.3296, 0.735, 0.2324, -0.282, 0.9309, 0.2324, -0.282, 0.9309, 0.2324, -0.282, 0.9309, 0.1553, 0.1743, 0.9724, 0.1553, 0.1743, 0.9724, 0.1553, 0.1743, 0.9724, 0.4084, 0.1275, 0.9039, 0.4084, 0.1275, 0.9039, 0.4084, 0.1275, 0.9039, 0.4806, -0.05769, 0.875, 0.4806, -0.05769, 0.875, 0.4806, -0.05769, 0.875, 0.07428, 0.07507, 0.9944, 0.07428, 0.07507, 0.9944, 0.07428, 0.07507, 0.9944, 0.5318, -0.2814, 0.7988, 0.5318, -0.2814, 0.7988, 0.5318, -0.2814, 0.7988, -0.1753, -0.3924, 0.9029, -0.1753, -0.3924, 0.9029, -0.1753, -0.3924, 0.9029, 0.5495, 0.1315, 0.8251, 0.5495, 0.1315, 0.8251, 0.5495, 0.1315, 0.8251, 0.3664, 0.299, 0.8811, 0.3677, 0.2987, 0.8807, 0.3589, 0.3004, 0.8837, 0.3587, 0.3004, 0.8838, 0.3664, 0.299, 0.8811, 0.3589, 0.3004, 0.8837, 0.1186, 0.401, 0.9084, 0.1186, 0.401, 0.9084, 0.1186, 0.401, 0.9084, 0.7293, 0.322, 0.6036, 0.7293, 0.322, 0.6036, 0.7293, 0.322, 0.6036, 0.7092, 0.6848, 0.1675, 0.7092, 0.6848, 0.1675, 0.7092, 0.6848, 0.1675, -0.03333, 0.9951, -0.09288, -0.03333, 0.9951, -0.09288, -0.03333, 0.9951, -0.09288, -0.5859, 0.4168, 0.695, -0.5859, 0.4168, 0.695, -0.5859, 0.4168, 0.695, -0.7024, 0.07816, 0.7075, -0.7024, 0.07816, 0.7075, -0.7024, 0.07816, 0.7075, -0.3035, -0.03783, 0.9521, -0.3035, -0.03783, 0.9521, -0.3035, -0.03783, 0.9521, -0.05865, 0.3443, 0.937, -0.05865, 0.3443, 0.937, -0.05865, 0.3443, 0.937, -0.5834, 0.1636, 0.7955, -0.5834, 0.1636, 0.7955, -0.5834, 0.1636, 0.7955, -0.5042, 0.2707, 0.82, -0.5042, 0.2707, 0.82, -0.5042, 0.2707, 0.82, 0.1155, 0.9802, 0.161, 0.1155, 0.9802, 0.161, 0.1155, 0.9802, 0.161, -0.3344, 0.9331, 0.1323, -0.3344, 0.9331, 0.1323, -0.3344, 0.9331, 0.1323, -0.1752, 0.7514, 0.6362, -0.1752, 0.7514, 0.6362, -0.1752, 0.7514, 0.6362, -0.1239, 0.9923, -0.001679, -0.1239, 0.9923, -0.001679, -0.1239, 0.9923, -0.001679, 0.1471, 0.7752, 0.6143, 0.1471, 0.7752, 0.6143, 0.1471, 0.7752, 0.6143, -0.05227, 0.5659, 0.8228, -0.05227, 0.5659, 0.8228, -0.05227, 0.5659, 0.8228, 0.1695, 0.7337, 0.658, 0.1695, 0.7337, 0.658, 0.1695, 0.7337, 0.658, -0.1884, 0.9494, -0.2513, -0.1884, 0.9494, -0.2513, -0.1884, 0.9494, -0.2513, -0.7129, 0.6771, 0.1827, -0.7129, 0.6771, 0.1827, -0.7129, 0.6771, 0.1827, -0.6846, 0.7289, 0.0007559, -0.6846, 0.7289, 0.0007559, -0.6846, 0.7289, 0.0007559, 0.6688, 0.649, 0.3626, 0.6688, 0.649, 0.3626, 0.6688, 0.649, 0.3626, 0.3487, 0.5491, 0.7596, 0.3487, 0.5491, 0.7596, 0.3487, 0.5491, 0.7596, 0.788, 0.6155, 0.01073, 0.788, 0.6155, 0.01073, 0.788, 0.6155, 0.01073, 0.01556, 0.9997, 0.02079, 0.01556, 0.9997, 0.02079, 0.01556, 0.9997, 0.02079, 0.7196, 0.4767, -0.5049, 0.7196, 0.4767, -0.5049, 0.7196, 0.4767, -0.5049, 0.3378, 0.6528, -0.678, 0.3378, 0.6528, -0.678, 0.3378, 0.6528, -0.678, -0.4599, 0.8606, -0.2187, -0.4599, 0.8606, -0.2187, -0.4599, 0.8606, -0.2187, -0.7675, 0.6398, -0.03855, -0.7675, 0.6398, -0.03855, -0.7675, 0.6398, -0.03855, 0.3322, 0.5856, -0.7394, 0.3322, 0.5856, -0.7394, 0.3322, 0.5856, -0.7394, -0.2798, 0.6268, -0.7272, -0.2798, 0.6268, -0.7272, -0.2798, 0.6268, -0.7272, -0.4868, 0.6706, -0.5597, -0.4868, 0.6706, -0.5597, -0.4868, 0.6706, -0.5597, -0.7254, 0.5233, -0.4472, -0.7254, 0.5233, -0.4472, -0.7254, 0.5233, -0.4472, -0.5978, 0.007192, -0.8016, -0.5978, 0.007192, -0.8016, -0.5978, 0.007192, -0.8016, -0.5621, 0.03168, -0.8265, -0.5621, 0.03168, -0.8265, -0.5621, 0.03168, -0.8265, -0.25, 0.4827, -0.8393, -0.25, 0.4827, -0.8393, -0.25, 0.4827, -0.8393, -0.04109, -0.03098, -0.9987, -0.04109, -0.03098, -0.9987, -0.04109, -0.03098, -0.9987, -0.0356, 0.6529, -0.7566, -0.0356, 0.6529, -0.7566, -0.0356, 0.6529, -0.7566, -0.2531, 0.6898, -0.6783, -0.2531, 0.6898, -0.6783, -0.2531, 0.6898, -0.6783, -0.3909, 0.9053, -0.1663, -0.3909, 0.9053, -0.1663, -0.3909, 0.9053, -0.1663, -0.6301, 0.7558, -0.1783, -0.6301, 0.7558, -0.1783, -0.6301, 0.7558, -0.1783, 0.3482, 0.5682, -0.7455, 0.3482, 0.5682, -0.7455, 0.3482, 0.5682, -0.7455, 0.3343, 0.3597, -0.8711, 0.3343, 0.3597, -0.8711, 0.3343, 0.3597, -0.8711, 0.3482, 0.3332, -0.8762, 0.3482, 0.3332, -0.8762, 0.3482, 0.3332, -0.8762, -0.1971, 0.6622, -0.723, -0.1971, 0.6622, -0.723, -0.1971, 0.6622, -0.723, 0.05364, -0.133, -0.9897, 0.05364, -0.133, -0.9897, 0.05364, -0.133, -0.9897, 0.6147, 0.4476, -0.6495, 0.6147, 0.4476, -0.6495, 0.6147, 0.4476, -0.6495, 0.8212, 0.004252, -0.5706, 0.8212, 0.004252, -0.5706, 0.8212, 0.004252, -0.5706, 0.5473, 0.1857, -0.8161, 0.5473, 0.1857, -0.8161, 0.5473, 0.1857, -0.8161, 0.7504, -0.04606, -0.6594, 0.7504, -0.04606, -0.6594, 0.7504, -0.04606, -0.6594, 0.3413, 0.2496, -0.9062, 0.3413, 0.2496, -0.9062, 0.3413, 0.2496, -0.9062, 0.3521, 0.2271, -0.908, 0.3521, 0.2271, -0.908, 0.3521, 0.2271, -0.908, 0.3669, 0.2394, -0.8989, 0.3669, 0.2394, -0.8989, 0.3669, 0.2394, -0.8989, 0.179, -0.5152, -0.8382, 0.179, -0.5152, -0.8382, 0.179, -0.5152, -0.8382, -0.2142, -0.3475, -0.9129, -0.2142, -0.3475, -0.9129, -0.2142, -0.3475, -0.9129, -0.1843, -0.2368, -0.9539, -0.1843, -0.2368, -0.9539, -0.1843, -0.2368, -0.9539, 0.7184, -0.02513, -0.6952, 0.7184, -0.02513, -0.6952, 0.7184, -0.02513, -0.6952, 0.7142, 0.5991, -0.3619, 0.7142, 0.5991, -0.3619, 0.7142, 0.5991, -0.3619, 0.5071, -0.0779, -0.8583, 0.5071, -0.0779, -0.8583, 0.5071, -0.0779, -0.8583, 0.7021, -0.4, -0.5892, 0.7021, -0.4, -0.5892, 0.7021, -0.4, -0.5892, -0.03407, -0.6419, -0.766, -0.03407, -0.6419, -0.766, -0.03407, -0.6419, -0.766, 0.6304, -0.6279, -0.4564, 0.6304, -0.6279, -0.4564, 0.6304, -0.6279, -0.4564, -0.8205, -0.08097, -0.5659, -0.8205, -0.08097, -0.5659, -0.8205, -0.08097, -0.5659, -0.3939, -0.1149, -0.9119, -0.3939, -0.1149, -0.9119, -0.3939, -0.1149, -0.9119, -0.7188, -0.1618, -0.6761, -0.7188, -0.1618, -0.6761, -0.7188, -0.1618, -0.6761, -0.8395, 0.1388, -0.5253, -0.8395, 0.1388, -0.5253, -0.8395, 0.1388, -0.5253, -0.02945, -0.4251, -0.9046, -0.02945, -0.4251, -0.9046, -0.02945, -0.4251, -0.9046, 0.426, -0.3832, -0.8195, 0.426, -0.3832, -0.8195, 0.426, -0.3832, -0.8195, 0.4581, 0.007678, -0.8889, 0.4581, 0.007678, -0.8889, 0.4581, 0.007678, -0.8889, 0.1372, -0.157, -0.978, 0.1372, -0.157, -0.978, 0.1372, -0.157, -0.978, 0.1724, -0.2099, -0.9624, 0.1724, -0.2099, -0.9624, 0.1724, -0.2099, -0.9624, 0.09369, -0.6795, -0.7276, 0.09369, -0.6795, -0.7276, 0.09369, -0.6795, -0.7276, 0.2098, -0.6367, -0.7421, 0.2098, -0.6367, -0.7421, 0.2098, -0.6367, -0.7421, -0.9001, 0.01736, -0.4354, -0.9001, 0.01736, -0.4354, -0.9001, 0.01736, -0.4354, -0.5041, -0.8552, 0.1205, -0.5045, -0.855, 0.1203, -0.5012, -0.8566, 0.1226, -0.7372, -0.6646, 0.1222, -0.7372, -0.6646, 0.1222, -0.7372, -0.6646, 0.1222, -0.5006, -0.8569, 0.123, -0.5041, -0.8552, 0.1205, -0.5012, -0.8566, 0.1226, 0.211, -0.7616, -0.6127, 0.211, -0.7616, -0.6127, 0.211, -0.7616, -0.6127, 0.04279, -0.9834, -0.1765, 0.04279, -0.9834, -0.1765, 0.04279, -0.9834, -0.1765, -0.4325, -0.8883, -0.1543, -0.4325, -0.8883, -0.1543, -0.4325, -0.8883, -0.1543, 0.2158, -0.6595, -0.7201, 0.2158, -0.6595, -0.7201, 0.2158, -0.6595, -0.7201, -0.1105, -0.769, -0.6296, -0.1105, -0.769, -0.6296, -0.1105, -0.769, -0.6296, 0.2699, -0.8154, -0.5121, 0.2699, -0.8154, -0.5121, 0.2699, -0.8154, -0.5121, 0.4458, -0.857, -0.2586, 0.4458, -0.857, -0.2586, 0.4458, -0.857, -0.2586, 0.2636, -0.9566, -0.1243, 0.2636, -0.9566, -0.1243, 0.2636, -0.9566, -0.1243, 0.0711, -0.9828, -0.1706, 0.07019, -0.9826, -0.1717, 0.0706, -0.9827, -0.1712, 0.0706, -0.9827, -0.1712, 0.07019, -0.9826, -0.1717, 0.07008, -0.9826, -0.1719, 0.2181, -0.9387, 0.2669, 0.2181, -0.9387, 0.2669, 0.2181, -0.9387, 0.2669, 0.06945, -0.9729, 0.2205, 0.06945, -0.9729, 0.2205, 0.06945, -0.9729, 0.2205, 0.3764, -0.8848, 0.2748, 0.3764, -0.8848, 0.2748, 0.3764, -0.8848, 0.2748, 0.09388, -0.9828, 0.1589, 0.09388, -0.9828, 0.1589, 0.09388, -0.9828, 0.1589, 0.5282, -0.6926, 0.4912, 0.5282, -0.6926, 0.4912, 0.5282, -0.6926, 0.4912, 0.8086, -0.492, 0.3226, 0.8086, -0.492, 0.3226, 0.8086, -0.492, 0.3226, -0.5269, -0.8462, -0.07982, -0.5269, -0.8462, -0.07982, -0.5269, -0.8462, -0.07982, 0.007741, -0.9732, 0.2297, 0.007741, -0.9732, 0.2297, 0.007741, -0.9732, 0.2297, -0.1473, -0.9771, 0.1535, -0.1473, -0.9771, 0.1535, -0.1473, -0.9771, 0.1535, -0.189, -0.8161, 0.5462, -0.189, -0.8161, 0.5462, -0.189, -0.8161, 0.5462, -0.4755, -0.87, 0.1305, -0.4755, -0.87, 0.1305, -0.4755, -0.87, 0.1305, -0.5274, -0.8235, 0.2089, -0.5274, -0.8235, 0.2089, -0.5274, -0.8235, 0.2089, 0.634, -0.722, 0.2771, 0.634, -0.722, 0.2771, 0.634, -0.722, 0.2771, 0.6634, -0.6657, 0.3417, 0.6634, -0.6657, 0.3417, 0.6634, -0.6657, 0.3417, 0.8883, -0.4074, -0.2122, 0.8883, -0.4074, -0.2122, 0.8883, -0.4074, -0.2122, 0.8995, -0.4356, -0.03397, 0.8995, -0.4356, -0.03397, 0.8995, -0.4356, -0.03397, 0.6163, -0.0878, 0.7826, 0.6163, -0.0878, 0.7826, 0.6163, -0.0878, 0.7826, 0.9183, -0.1106, 0.3802, 0.9183, -0.1106, 0.3802, 0.9183, -0.1106, 0.3802, 0.9285, -0.2006, 0.3126, 0.9285, -0.2006, 0.3126, 0.9285, -0.2006, 0.3126, 0.9738, 0.03423, 0.2249, 0.9738, 0.03423, 0.2249, 0.9738, 0.03423, 0.2249, 0.4127, 0.7, 0.5828, 0.4127, 0.7, 0.5828, 0.4127, 0.7, 0.5828, 0.7817, -0.5967, 0.1814, 0.7817, -0.5967, 0.1814, 0.7817, -0.5967, 0.1814, 0.8104, -0.4749, 0.343, 0.8104, -0.4749, 0.343, 0.8104, -0.4749, 0.343, 0.8853, -0.4494, -0.1197, 0.8853, -0.4494, -0.1197, 0.8853, -0.4494, -0.1197, 0.6756, -0.7223, -0.1479, 0.6756, -0.7223, -0.1479, 0.6756, -0.7223, -0.1479, 0.5878, 0.0004556, -0.809, 0.5878, 0.0004556, -0.809, 0.5878, 0.0004556, -0.809, 0.6222, -0.544, -0.563, 0.6222, -0.544, -0.563, 0.6222, -0.544, -0.563, 0.9691, 0.0999, -0.2257, 0.9691, 0.0999, -0.2257, 0.9691, 0.0999, -0.2257, 0.896, -0.3451, -0.2793, 0.896, -0.3451, -0.2793, 0.896, -0.3451, -0.2793, 0.966, 0.09335, -0.2413, 0.966, 0.09335, -0.2413, 0.966, 0.09335, -0.2413, 0.9511, -0.2289, -0.2073, 0.9511, -0.2289, -0.2073, 0.9511, -0.2289, -0.2073, 0.9861, 0.068, -0.1518, 0.9861, 0.068, -0.1518, 0.9861, 0.068, -0.1518, 0.8884, 0.07846, -0.4523, 0.8884, 0.07846, -0.4523, 0.8884, 0.07846, -0.4523, 0.8086, 0.007376, -0.5883, 0.8086, 0.007376, -0.5883, 0.8086, 0.007376, -0.5883, 0.9657, 0.2303, -0.1196, 0.9657, 0.2303, -0.1196, 0.9657, 0.2303, -0.1196, 0.8024, -0.08837, -0.5902, 0.8024, -0.08837, -0.5902, 0.8024, -0.08837, -0.5902, 0.519, 0.8543, -0.02868, 0.519, 0.8543, -0.02868, 0.519, 0.8543, -0.02868, 0.9066, 0.4006, -0.1328, 0.9066, 0.4006, -0.1328, 0.9066, 0.4006, -0.1328, 0.5448, 0.4205, -0.7255, 0.5448, 0.4205, -0.7255, 0.5448, 0.4205, -0.7255, -0.003167, 0.9929, 0.1192, -0.003167, 0.9929, 0.1192, -0.003167, 0.9929, 0.1192, 0.8267, 0.4057, 0.3899, 0.8267, 0.4057, 0.3899, 0.8267, 0.4057, 0.3899, 0.8508, 0.08409, 0.5186, 0.8508, 0.08409, 0.5186, 0.8508, 0.08409, 0.5186, 0.8774, 0.4087, -0.2513, 0.8774, 0.4087, -0.2513, 0.8774, 0.4087, -0.2513, 0.05878, 0.2635, 0.9629, 0.05878, 0.2635, 0.9629, 0.05878, 0.2635, 0.9629, 0.9834, 0.1786, -0.03082, 0.9834, 0.1786, -0.03082, 0.9834, 0.1786, -0.03082, 0.8782, 0.1121, 0.4649, 0.8782, 0.1121, 0.4649, 0.8782, 0.1121, 0.4649, 0.8038, 0.5839, 0.1144, 0.8038, 0.5839, 0.1144, 0.8038, 0.5839, 0.1144, 0.7463, 0.5561, 0.3658, 0.7463, 0.5561, 0.3658, 0.7463, 0.5561, 0.3658, -0.9755, -0.01058, -0.2197, -0.9755, -0.01058, -0.2197, -0.9755, -0.01058, -0.2197, -0.8333, -0.2629, -0.4864, -0.8333, -0.2629, -0.4864, -0.8333, -0.2629, -0.4864, -0.8436, -0.3048, 0.4421, -0.8436, -0.3048, 0.4421, -0.8436, -0.3048, 0.4421, -0.938, -0.107, -0.3297, -0.938, -0.107, -0.3297, -0.938, -0.107, -0.3297, -0.9688, 0.2434, -0.04797, -0.9688, 0.2434, -0.04797, -0.9688, 0.2434, -0.04797, -0.9832, 0.1706, 0.06414, -0.9832, 0.1706, 0.06414, -0.9832, 0.1706, 0.06414, -0.9117, 0.1511, -0.382, -0.9117, 0.1511, -0.382, -0.9117, 0.1511, -0.382, -0.874, -0.04067, -0.4841, -0.874, -0.04067, -0.4841, -0.874, -0.04067, -0.4841, -0.6799, -0.7315, -0.0514, -0.6798, -0.7316, -0.05136, -0.6793, -0.7321, -0.05104, -0.6799, -0.7315, -0.0514, -0.6858, -0.7257, -0.05513, -0.6798, -0.7316, -0.05136, -0.3975, -0.1628, 0.9031, -0.3975, -0.1628, 0.9031, -0.3975, -0.1628, 0.9031, -0.9159, -0.3409, 0.2119, -0.9159, -0.3409, 0.2119, -0.9159, -0.3409, 0.2119, -0.9047, -0.2083, 0.3717, -0.9047, -0.2083, 0.3717, -0.9047, -0.2083, 0.3717, -0.9805, -0.08578, 0.1766, -0.9805, -0.08578, 0.1766, -0.9805, -0.08578, 0.1766, -0.9242, 0.04585, 0.3792, -0.9242, 0.04585, 0.3792, -0.9242, 0.04585, 0.3792, -0.9622, -0.002841, 0.2725, -0.9622, -0.002841, 0.2725, -0.9622, -0.002841, 0.2725, -0.9743, 0.04776, 0.2201, -0.9743, 0.04776, 0.2201, -0.9743, 0.04776, 0.2201, -0.8849, 0.2237, 0.4086, -0.8849, 0.2237, 0.4086, -0.8849, 0.2237, 0.4086, -0.957, 0.2902, 0.002189, -0.957, 0.2902, 0.002189, -0.957, 0.2902, 0.002189, -0.7981, 0.5908, -0.1186, -0.7981, 0.5908, -0.1186, -0.7981, 0.5908, -0.1186, -0.9618, 0.2513, 0.1083, -0.9618, 0.2513, 0.1083, -0.9618, 0.2513, 0.1083, -0.3545, 0.9252, -0.135, -0.3545, 0.9252, -0.135, -0.3545, 0.9252, -0.135, -0.9967, 0.07883, 0.02137, -0.9967, 0.07883, 0.02137, -0.9967, 0.07883, 0.02137, -0.8783, -0.1759, -0.4445, -0.8783, -0.1759, -0.4445, -0.8783, -0.1759, -0.4445, -0.9103, 0.1177, -0.3969, -0.9103, 0.1177, -0.3969, -0.9103, 0.1177, -0.3969, -0.2119, 0.8372, -0.5042, -0.2119, 0.8372, -0.5042, -0.2119, 0.8372, -0.5042, -0.6746, 0.4544, -0.5818, -0.6746, 0.4544, -0.5818, -0.6746, 0.4544, -0.5818, -0.7019, 0.3263, -0.6331, -0.7019, 0.3263, -0.6331, -0.7019, 0.3263, -0.6331, -0.8093, 0.3066, -0.501, -0.8093, 0.3066, -0.501, -0.8093, 0.3066, -0.501, 0.3969, -0.2884, 0.8714, 0.3969, -0.2884, 0.8714, 0.3969, -0.2884, 0.8714, -0.2366, 0.2244, 0.9453, -0.2366, 0.2244, 0.9453, -0.2366, 0.2244, 0.9453, 0.3837, -0.06387, 0.9212, 0.3837, -0.06387, 0.9212, 0.3837, -0.06387, 0.9212, -0.6137, 0.3213, 0.7212, -0.6137, 0.3213, 0.7212, -0.6137, 0.3213, 0.7212, -0.3534, 0.2159, 0.9102, -0.3534, 0.2159, 0.9102, -0.3534, 0.2159, 0.9102, 0.3666, -0.257, 0.8942, 0.3666, -0.257, 0.8942, 0.3666, -0.257, 0.8942, 0.3783, -0.1232, 0.9175, 0.3783, -0.1232, 0.9175, 0.3783, -0.1232, 0.9175, 0.3313, -0.06384, 0.9413, 0.3313, -0.06384, 0.9413, 0.3313, -0.06384, 0.9413, 0.4581, 0.3531, 0.8157, 0.4581, 0.3531, 0.8157, 0.4581, 0.3531, 0.8157, 0.813, 0.4054, 0.418, 0.813, 0.4054, 0.418, 0.813, 0.4054, 0.418, -0.2638, 0.3571, 0.896, -0.2638, 0.3571, 0.896, -0.2638, 0.3571, 0.896, 0.08836, 0.5761, 0.8126, 0.08836, 0.5761, 0.8126, 0.08836, 0.5761, 0.8126, 0.07989, 0.6832, 0.7259, 0.07989, 0.6832, 0.7259, 0.07989, 0.6832, 0.7259, 0.2627, 0.8076, 0.5279, 0.2627, 0.8076, 0.5279, 0.2627, 0.8076, 0.5279, -0.6356, 0.2917, 0.7147, -0.6356, 0.2917, 0.7147, -0.6356, 0.2917, 0.7147, -0.6279, 0.7752, 0.06862, -0.6279, 0.7752, 0.06862, -0.6279, 0.7752, 0.06862, -0.2763, 0.9237, -0.2656, -0.2763, 0.9237, -0.2656, -0.2763, 0.9237, -0.2656, -0.6329, 0.7654, -0.1165, -0.638, 0.7608, -0.119, -0.6326, 0.7657, -0.1164, 0.7634, 0.5077, 0.3993, 0.7634, 0.5077, 0.3993, 0.7634, 0.5077, 0.3993, 0.7935, 0.5546, -0.2505, 0.7935, 0.5546, -0.2505, 0.7935, 0.5546, -0.2505, 0.6643, 0.6614, -0.3482, 0.6643, 0.6614, -0.3482, 0.6643, 0.6614, -0.3482, 0.08412, 0.2748, -0.9578, 0.08412, 0.2748, -0.9578, 0.08412, 0.2748, -0.9578, -0.6329, 0.7654, -0.1165, -0.6326, 0.7657, -0.1164, -0.6319, 0.7663, -0.116, -0.3431, 0.8947, -0.2861, -0.3431, 0.8947, -0.2861, -0.3431, 0.8947, -0.2861, -0.2579, 0.5403, -0.801, -0.2579, 0.5403, -0.801, -0.2579, 0.5403, -0.801, -0.379, 0.1164, -0.9181, -0.379, 0.1164, -0.9181, -0.379, 0.1164, -0.9181, -0.7598, 0.1183, -0.6393, -0.7598, 0.1183, -0.6393, -0.7598, 0.1183, -0.6393, -0.645, 0.5012, -0.5768, -0.645, 0.5012, -0.5768, -0.645, 0.5012, -0.5768, 0.5194, -0.08795, -0.85, 0.5194, -0.08795, -0.85, 0.5194, -0.08795, -0.85, 0.134, 0.1507, -0.9795, 0.134, 0.1507, -0.9795, 0.134, 0.1507, -0.9795, -0.001742, -0.07025, -0.9975, -0.001742, -0.07025, -0.9975, -0.001742, -0.07025, -0.9975, 0.03957, -0.2804, -0.9591, 0.03957, -0.2804, -0.9591, 0.03957, -0.2804, -0.9591, -0.1093, -0.5508, -0.8275, -0.1093, -0.5508, -0.8275, -0.1093, -0.5508, -0.8275, -0.4764, 0.4512, -0.7546, -0.4764, 0.4512, -0.7546, -0.4764, 0.4512, -0.7546, -0.9285, 0.3542, -0.1114, -0.9285, 0.3542, -0.1114, -0.9285, 0.3542, -0.1114, 0.02698, -0.5323, -0.8461, 0.02698, -0.5323, -0.8461, 0.02698, -0.5323, -0.8461, -0.9562, 0.2809, -0.08257, -0.9562, 0.2809, -0.08257, -0.9562, 0.2809, -0.08257, -0.596, -0.7627, 0.251, -0.596, -0.7627, 0.251, -0.596, -0.7627, 0.251, 0.1247, -0.6044, -0.7869, 0.1247, -0.6044, -0.7869, 0.1247, -0.6044, -0.7869, -0.2161, -0.9601, -0.1775, -0.2161, -0.9601, -0.1775, -0.2161, -0.9601, -0.1775, -0.1012, -0.7709, -0.6288, -0.1012, -0.7709, -0.6288, -0.1012, -0.7709, -0.6288, -0.2285, -0.7705, -0.5951, -0.2285, -0.7705, -0.5951, -0.2285, -0.7705, -0.5951, 0.1793, -0.8641, -0.4703, 0.1793, -0.8641, -0.4703, 0.1793, -0.8641, -0.4703, 0.09784, -0.9791, 0.1783, 0.09784, -0.9791, 0.1783, 0.09784, -0.9791, 0.1783, -0.1832, -0.9701, 0.1588, -0.1832, -0.9701, 0.1588, -0.1832, -0.9701, 0.1588, 0.2974, -0.9374, -0.1811, 0.2974, -0.9374, -0.1811, 0.2974, -0.9374, -0.1811, -0.5939, -0.7837, 0.182, -0.5939, -0.7837, 0.182, -0.5939, -0.7837, 0.182, -0.6084, -0.7798, 0.1474, -0.6084, -0.7798, 0.1474, -0.6084, -0.7798, 0.1474, -0.2851, -0.8997, 0.3306, -0.2851, -0.8997, 0.3306, -0.2851, -0.8997, 0.3306, -0.2082, -0.6502, 0.7307, -0.2082, -0.6502, 0.7307, -0.2082, -0.6502, 0.7307, 0.3467, -0.8351, 0.4271, 0.3467, -0.8351, 0.4271, 0.3467, -0.8351, 0.4271, 0.5367, -0.7942, -0.285, 0.5367, -0.7942, -0.285, 0.5367, -0.7942, -0.285, 0.8715, 0.08406, 0.4832, 0.8715, 0.08406, 0.4832, 0.8715, 0.08406, 0.4832, 0.5841, -0.8068, 0.08868, 0.5841, -0.8068, 0.08868, 0.5841, -0.8068, 0.08868, 0.4472, -0.6107, -0.6535, 0.4472, -0.6107, -0.6535, 0.4472, -0.6107, -0.6535, 0.8288, -0.2133, -0.5173, 0.8288, -0.2133, -0.5173, 0.8288, -0.2133, -0.5173, 0.8146, -0.2814, -0.5073, 0.8146, -0.2814, -0.5073, 0.8146, -0.2814, -0.5073, 0.5361, -0.1299, -0.8341, 0.5361, -0.1299, -0.8341, 0.5361, -0.1299, -0.8341, 0.9473, 0.259, -0.1886, 0.9473, 0.259, -0.1886, 0.9473, 0.259, -0.1886, 0.9028, 0.3072, 0.3011, 0.9028, 0.3072, 0.3011, 0.9028, 0.3072, 0.3011, 0.9643, 0.2169, -0.152, 0.9643, 0.2169, -0.152, 0.9643, 0.2169, -0.152, -0.9704, 0.05647, 0.2347, -0.9704, 0.05647, 0.2347, -0.9704, 0.05647, 0.2347, -0.9873, 0.03009, -0.156, -0.9873, 0.03009, -0.156, -0.9873, 0.03009, -0.156, -0.9977, -0.003033, 0.06804, -0.9977, -0.003033, 0.06804, -0.9977, -0.003033, 0.06804, -0.9117, 0.2878, -0.2933, -0.9117, 0.2878, -0.2933, -0.9117, 0.2878, -0.2933, -0.6288, 0.3406, 0.699, -0.6288, 0.3406, 0.699, -0.6288, 0.3406, 0.699, -0.6891, 0.2963, 0.6613, -0.6891, 0.2963, 0.6613, -0.6891, 0.2963, 0.6613, -0.7927, 0.6043, -0.08044, -0.7927, 0.6043, -0.08044, -0.7927, 0.6043, -0.08044])] * 3)])

# ---- objects
ob_sm_generic_tree_04 = bpy.data.objects.new('SM_Generic_Tree_04', me_mesh)

# ---- transforms, parenting, visibility, modifiers, constraints
ob_sm_generic_tree_04.location = (0.0, 0.0, 0.0)
ob_sm_generic_tree_04.rotation_euler = (1.571, -0.0, 0.0)
ob_sm_generic_tree_04.scale = (0.01, 0.01, 0.01)
ob_sm_generic_tree_04.color = (0.8, 0.8, 0.8, 1.0)

# ---- collection membership
scene.collection.objects.link(ob_sm_generic_tree_04)

# ---- scene / render settings (as saved in the file)
scene.frame_start = 1; scene.frame_end = 250; scene.frame_set(1)
scene.render.engine = 'BLENDER_EEVEE_NEXT'
scene.cycles.sampling_pattern = 'TABULATED_SOBOL'
scene.view_settings.view_transform = 'Filmic'
bpy.context.view_layer.update()

# ---- added for rendering (the .blend has no active camera and no usable light): camera, sun
cam_auto = bpy.data.cameras.new('AutoCamera')
cam_auto.lens = 50.0
cam_auto.sensor_width = 36.0
cam_auto.clip_end = 1000.0
ob_auto_camera = bpy.data.objects.new('AutoCamera', cam_auto)
scene.collection.objects.link(ob_auto_camera)
ob_auto_camera.location = (3.99201, -4.44427, 4.44166)
ob_auto_camera.rotation_euler = (1.09748, -7.21219e-08, 0.694738)
scene.camera = ob_auto_camera
light_auto_sun = bpy.data.lights.new('AutoSun', 'SUN')
light_auto_sun.energy = 3.0
light_auto_sun.angle = 0.0523599
ob_auto_sun = bpy.data.objects.new('AutoSun', light_auto_sun)
scene.collection.objects.link(ob_auto_sun)
ob_auto_sun.rotation_euler = (0.872665, 0.174533, 0.523599)
bpy.context.view_layer.update()
